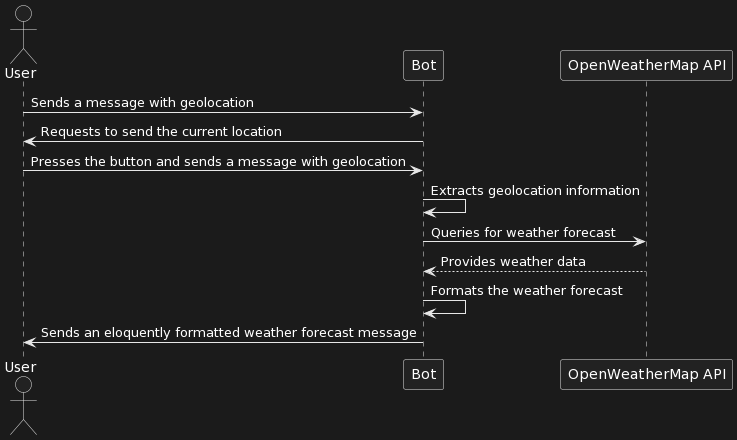

The diagram above was rendered by PlantUML. Its source (embedded in the PNG):
@startuml
actor User
participant Bot
participant "OpenWeatherMap API" as API

User -> Bot: Sends a message with geolocation
Bot -> User: Requests to send the current location 
User -> Bot: Presses the button and sends a message with geolocation

Bot -> Bot: Extracts geolocation information

Bot -> API: Queries for weather forecast
API --> Bot: Provides weather data

Bot -> Bot: Formats the weather forecast
Bot -> User: Sends an eloquently formatted weather forecast message
@enduml